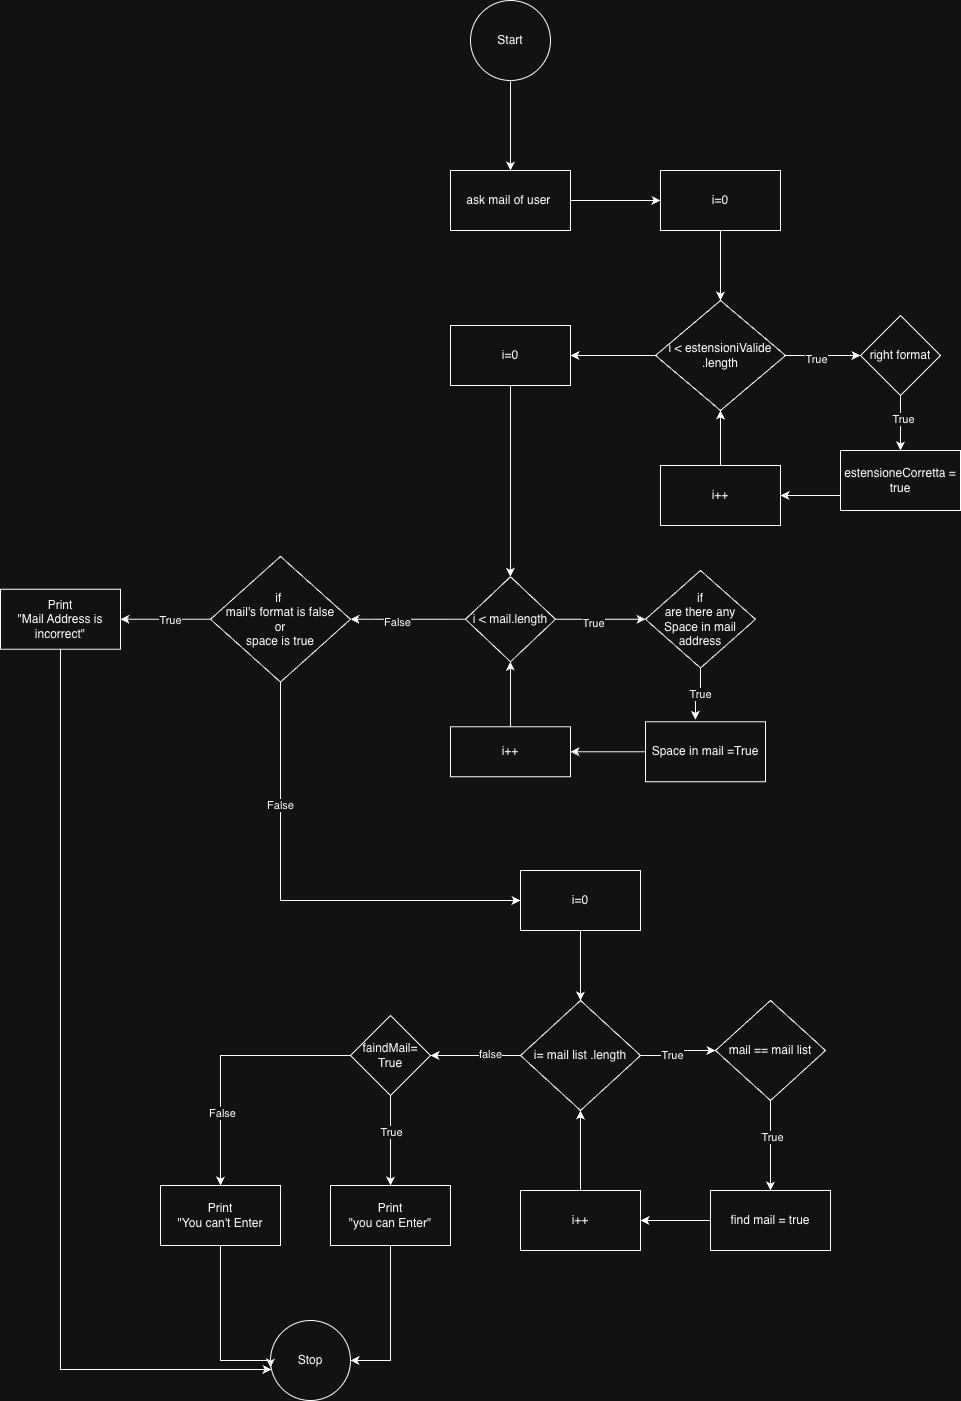

The diagram above was exported from draw.io. Its source (the exported page's mxGraphModel, read from the mxfile embedded in the PNG):
<mxGraphModel dx="1626" dy="1440" grid="1" gridSize="10" guides="1" tooltips="1" connect="1" arrows="1" fold="1" page="0" pageScale="1" pageWidth="827" pageHeight="1169" math="0" shadow="0">
  <root>
    <mxCell id="0" />
    <mxCell id="1" parent="0" />
    <mxCell id="_xWI3JbWlrbL1ZG7hWFJ-5" edge="1" parent="1" source="_xWI3JbWlrbL1ZG7hWFJ-3" style="edgeStyle=orthogonalEdgeStyle;rounded=0;orthogonalLoop=1;jettySize=auto;html=1;" value="">
      <mxGeometry relative="1" as="geometry">
        <mxPoint x="270" y="30" as="targetPoint" />
      </mxGeometry>
    </mxCell>
    <mxCell id="_xWI3JbWlrbL1ZG7hWFJ-3" parent="1" style="ellipse;whiteSpace=wrap;html=1;aspect=fixed;" value="Start" vertex="1">
      <mxGeometry height="80" width="80" x="230" y="-140" as="geometry" />
    </mxCell>
    <mxCell id="_xWI3JbWlrbL1ZG7hWFJ-9" edge="1" parent="1" source="_xWI3JbWlrbL1ZG7hWFJ-6" style="edgeStyle=orthogonalEdgeStyle;rounded=0;orthogonalLoop=1;jettySize=auto;html=1;" target="_xWI3JbWlrbL1ZG7hWFJ-8" value="">
      <mxGeometry relative="1" as="geometry" />
    </mxCell>
    <mxCell id="_xWI3JbWlrbL1ZG7hWFJ-6" parent="1" style="whiteSpace=wrap;html=1;" value="i=0" vertex="1">
      <mxGeometry height="60" width="120" x="280" y="730" as="geometry" />
    </mxCell>
    <mxCell id="_xWI3JbWlrbL1ZG7hWFJ-11" edge="1" parent="1" source="_xWI3JbWlrbL1ZG7hWFJ-8" style="edgeStyle=orthogonalEdgeStyle;rounded=0;orthogonalLoop=1;jettySize=auto;html=1;entryX=0;entryY=0.5;entryDx=0;entryDy=0;" target="_xWI3JbWlrbL1ZG7hWFJ-29" value="">
      <mxGeometry relative="1" as="geometry">
        <mxPoint x="440" y="900" as="targetPoint" />
      </mxGeometry>
    </mxCell>
    <mxCell id="_xWI3JbWlrbL1ZG7hWFJ-12" connectable="0" parent="_xWI3JbWlrbL1ZG7hWFJ-11" style="edgeLabel;html=1;align=center;verticalAlign=middle;resizable=0;points=[];" value="True" vertex="1">
      <mxGeometry relative="1" x="-0.2333" y="1" as="geometry">
        <mxPoint as="offset" />
      </mxGeometry>
    </mxCell>
    <mxCell id="_xWI3JbWlrbL1ZG7hWFJ-14" edge="1" parent="1" source="_xWI3JbWlrbL1ZG7hWFJ-8" style="edgeStyle=orthogonalEdgeStyle;rounded=0;orthogonalLoop=1;jettySize=auto;html=1;entryX=1;entryY=0.5;entryDx=0;entryDy=0;" value="">
      <mxGeometry relative="1" as="geometry">
        <Array as="points" />
        <mxPoint x="190" y="915" as="targetPoint" />
      </mxGeometry>
    </mxCell>
    <mxCell id="_xWI3JbWlrbL1ZG7hWFJ-15" connectable="0" parent="_xWI3JbWlrbL1ZG7hWFJ-14" style="edgeLabel;html=1;align=center;verticalAlign=middle;resizable=0;points=[];" value="false" vertex="1">
      <mxGeometry relative="1" x="-0.3" y="-2" as="geometry">
        <mxPoint as="offset" />
      </mxGeometry>
    </mxCell>
    <mxCell id="_xWI3JbWlrbL1ZG7hWFJ-8" parent="1" style="rhombus;whiteSpace=wrap;html=1;" value="i= mail list .length" vertex="1">
      <mxGeometry height="110" width="120" x="280" y="860" as="geometry" />
    </mxCell>
    <mxCell id="_xWI3JbWlrbL1ZG7hWFJ-18" edge="1" parent="1" source="_xWI3JbWlrbL1ZG7hWFJ-16" style="edgeStyle=orthogonalEdgeStyle;rounded=0;orthogonalLoop=1;jettySize=auto;html=1;entryX=0.5;entryY=1;entryDx=0;entryDy=0;" target="_xWI3JbWlrbL1ZG7hWFJ-8">
      <mxGeometry relative="1" as="geometry" />
    </mxCell>
    <mxCell id="_xWI3JbWlrbL1ZG7hWFJ-16" parent="1" style="whiteSpace=wrap;html=1;" value="i++" vertex="1">
      <mxGeometry height="60" width="120" x="280" y="1050" as="geometry" />
    </mxCell>
    <mxCell id="_xWI3JbWlrbL1ZG7hWFJ-60" edge="1" parent="1" source="_xWI3JbWlrbL1ZG7hWFJ-25" style="edgeStyle=orthogonalEdgeStyle;rounded=0;orthogonalLoop=1;jettySize=auto;html=1;" target="_xWI3JbWlrbL1ZG7hWFJ-55">
      <mxGeometry relative="1" as="geometry" />
    </mxCell>
    <mxCell id="_xWI3JbWlrbL1ZG7hWFJ-25" parent="1" style="rounded=0;whiteSpace=wrap;html=1;" value="ask mail of user&amp;nbsp;" vertex="1">
      <mxGeometry height="60" width="120" x="210" y="30" as="geometry" />
    </mxCell>
    <mxCell id="_xWI3JbWlrbL1ZG7hWFJ-31" edge="1" parent="1" source="_xWI3JbWlrbL1ZG7hWFJ-29" style="edgeStyle=orthogonalEdgeStyle;rounded=0;orthogonalLoop=1;jettySize=auto;html=1;" target="_xWI3JbWlrbL1ZG7hWFJ-30" value="">
      <mxGeometry relative="1" as="geometry" />
    </mxCell>
    <mxCell id="_xWI3JbWlrbL1ZG7hWFJ-32" connectable="0" parent="_xWI3JbWlrbL1ZG7hWFJ-31" style="edgeLabel;html=1;align=center;verticalAlign=middle;resizable=0;points=[];" value="True" vertex="1">
      <mxGeometry relative="1" x="-0.2" y="1" as="geometry">
        <mxPoint as="offset" />
      </mxGeometry>
    </mxCell>
    <mxCell id="_xWI3JbWlrbL1ZG7hWFJ-29" parent="1" style="rhombus;whiteSpace=wrap;html=1;" value="mail == mail list" vertex="1">
      <mxGeometry height="100" width="110" x="475" y="860" as="geometry" />
    </mxCell>
    <mxCell id="_xWI3JbWlrbL1ZG7hWFJ-36" edge="1" parent="1" source="_xWI3JbWlrbL1ZG7hWFJ-30" style="edgeStyle=orthogonalEdgeStyle;rounded=0;orthogonalLoop=1;jettySize=auto;html=1;entryX=1;entryY=0.5;entryDx=0;entryDy=0;" target="_xWI3JbWlrbL1ZG7hWFJ-16">
      <mxGeometry relative="1" as="geometry" />
    </mxCell>
    <mxCell id="_xWI3JbWlrbL1ZG7hWFJ-30" parent="1" style="whiteSpace=wrap;html=1;" value="find mail = true" vertex="1">
      <mxGeometry height="60" width="120" x="470" y="1050" as="geometry" />
    </mxCell>
    <mxCell id="_xWI3JbWlrbL1ZG7hWFJ-39" edge="1" parent="1" source="_xWI3JbWlrbL1ZG7hWFJ-37" style="edgeStyle=orthogonalEdgeStyle;rounded=0;orthogonalLoop=1;jettySize=auto;html=1;" target="_xWI3JbWlrbL1ZG7hWFJ-38" value="">
      <mxGeometry relative="1" as="geometry" />
    </mxCell>
    <mxCell id="_xWI3JbWlrbL1ZG7hWFJ-40" connectable="0" parent="_xWI3JbWlrbL1ZG7hWFJ-39" style="edgeLabel;html=1;align=center;verticalAlign=middle;resizable=0;points=[];" value="True" vertex="1">
      <mxGeometry relative="1" x="-0.2" as="geometry">
        <mxPoint as="offset" />
      </mxGeometry>
    </mxCell>
    <mxCell id="_xWI3JbWlrbL1ZG7hWFJ-42" edge="1" parent="1" source="_xWI3JbWlrbL1ZG7hWFJ-37" style="edgeStyle=orthogonalEdgeStyle;rounded=0;orthogonalLoop=1;jettySize=auto;html=1;" target="_xWI3JbWlrbL1ZG7hWFJ-41" value="">
      <mxGeometry relative="1" as="geometry" />
    </mxCell>
    <mxCell id="_xWI3JbWlrbL1ZG7hWFJ-43" connectable="0" parent="_xWI3JbWlrbL1ZG7hWFJ-42" style="edgeLabel;html=1;align=center;verticalAlign=middle;resizable=0;points=[];" value="False" vertex="1">
      <mxGeometry relative="1" x="0.4353" y="1" as="geometry">
        <mxPoint as="offset" />
      </mxGeometry>
    </mxCell>
    <mxCell id="_xWI3JbWlrbL1ZG7hWFJ-37" parent="1" style="rhombus;whiteSpace=wrap;html=1;" value="faindMail=&lt;div&gt;True&lt;/div&gt;" vertex="1">
      <mxGeometry height="80" width="80" x="110" y="875" as="geometry" />
    </mxCell>
    <mxCell id="_xWI3JbWlrbL1ZG7hWFJ-45" edge="1" parent="1" source="_xWI3JbWlrbL1ZG7hWFJ-38" style="edgeStyle=orthogonalEdgeStyle;rounded=0;orthogonalLoop=1;jettySize=auto;html=1;entryX=1;entryY=0.5;entryDx=0;entryDy=0;" target="_xWI3JbWlrbL1ZG7hWFJ-44">
      <mxGeometry relative="1" as="geometry" />
    </mxCell>
    <mxCell id="_xWI3JbWlrbL1ZG7hWFJ-38" parent="1" style="whiteSpace=wrap;html=1;" value="Print&lt;br&gt;&quot;you can Enter&quot;" vertex="1">
      <mxGeometry height="60" width="120" x="90" y="1045" as="geometry" />
    </mxCell>
    <mxCell id="_xWI3JbWlrbL1ZG7hWFJ-41" parent="1" style="whiteSpace=wrap;html=1;" value="Print&lt;div&gt;&quot;You can't Enter&lt;/div&gt;" vertex="1">
      <mxGeometry height="60" width="120" x="-80" y="1045" as="geometry" />
    </mxCell>
    <mxCell id="_xWI3JbWlrbL1ZG7hWFJ-44" parent="1" style="ellipse;whiteSpace=wrap;html=1;aspect=fixed;" value="Stop" vertex="1">
      <mxGeometry height="80" width="80" x="30" y="1180" as="geometry" />
    </mxCell>
    <mxCell id="_xWI3JbWlrbL1ZG7hWFJ-46" edge="1" parent="1" source="_xWI3JbWlrbL1ZG7hWFJ-41" style="edgeStyle=orthogonalEdgeStyle;rounded=0;orthogonalLoop=1;jettySize=auto;html=1;entryX=0;entryY=0.588;entryDx=0;entryDy=0;entryPerimeter=0;" target="_xWI3JbWlrbL1ZG7hWFJ-44">
      <mxGeometry relative="1" as="geometry">
        <Array as="points">
          <mxPoint x="-20" y="1220" />
          <mxPoint x="30" y="1220" />
        </Array>
      </mxGeometry>
    </mxCell>
    <mxCell id="_xWI3JbWlrbL1ZG7hWFJ-54" edge="1" parent="1" source="_xWI3JbWlrbL1ZG7hWFJ-55" style="edgeStyle=orthogonalEdgeStyle;rounded=0;orthogonalLoop=1;jettySize=auto;html=1;" target="_xWI3JbWlrbL1ZG7hWFJ-57" value="">
      <mxGeometry relative="1" as="geometry" />
    </mxCell>
    <mxCell id="_xWI3JbWlrbL1ZG7hWFJ-55" parent="1" style="whiteSpace=wrap;html=1;" value="i=0" vertex="1">
      <mxGeometry height="60" width="120" x="420" y="30" as="geometry" />
    </mxCell>
    <mxCell id="_xWI3JbWlrbL1ZG7hWFJ-69" edge="1" parent="1" source="_xWI3JbWlrbL1ZG7hWFJ-57" style="edgeStyle=orthogonalEdgeStyle;rounded=0;orthogonalLoop=1;jettySize=auto;html=1;entryX=0;entryY=0.5;entryDx=0;entryDy=0;" target="_xWI3JbWlrbL1ZG7hWFJ-63">
      <mxGeometry relative="1" as="geometry" />
    </mxCell>
    <mxCell id="_xWI3JbWlrbL1ZG7hWFJ-70" connectable="0" parent="_xWI3JbWlrbL1ZG7hWFJ-69" style="edgeLabel;html=1;align=center;verticalAlign=middle;resizable=0;points=[];" value="True" vertex="1">
      <mxGeometry relative="1" x="-0.2" y="-3" as="geometry">
        <mxPoint as="offset" />
      </mxGeometry>
    </mxCell>
    <mxCell id="_xWI3JbWlrbL1ZG7hWFJ-73" edge="1" parent="1" source="_xWI3JbWlrbL1ZG7hWFJ-57" style="edgeStyle=orthogonalEdgeStyle;rounded=0;orthogonalLoop=1;jettySize=auto;html=1;" target="_xWI3JbWlrbL1ZG7hWFJ-72" value="">
      <mxGeometry relative="1" as="geometry" />
    </mxCell>
    <mxCell id="_xWI3JbWlrbL1ZG7hWFJ-57" parent="1" style="rhombus;whiteSpace=wrap;strokeColor=default;" value="i &lt; estensioniValide&#10;.length" vertex="1">
      <mxGeometry height="110" width="130" x="415" y="160" as="geometry" />
    </mxCell>
    <mxCell id="_xWI3JbWlrbL1ZG7hWFJ-58" edge="1" parent="1" source="_xWI3JbWlrbL1ZG7hWFJ-59" style="edgeStyle=orthogonalEdgeStyle;rounded=0;orthogonalLoop=1;jettySize=auto;html=1;entryX=0.5;entryY=1;entryDx=0;entryDy=0;" target="_xWI3JbWlrbL1ZG7hWFJ-57">
      <mxGeometry relative="1" as="geometry" />
    </mxCell>
    <mxCell id="_xWI3JbWlrbL1ZG7hWFJ-59" parent="1" style="whiteSpace=wrap;html=1;" value="i++" vertex="1">
      <mxGeometry height="60" width="120" x="420" y="325" as="geometry" />
    </mxCell>
    <mxCell id="_xWI3JbWlrbL1ZG7hWFJ-66" edge="1" parent="1" source="_xWI3JbWlrbL1ZG7hWFJ-63" style="edgeStyle=orthogonalEdgeStyle;rounded=0;orthogonalLoop=1;jettySize=auto;html=1;" target="_xWI3JbWlrbL1ZG7hWFJ-65" value="">
      <mxGeometry relative="1" as="geometry" />
    </mxCell>
    <mxCell id="_xWI3JbWlrbL1ZG7hWFJ-67" connectable="0" parent="_xWI3JbWlrbL1ZG7hWFJ-66" style="edgeLabel;html=1;align=center;verticalAlign=middle;resizable=0;points=[];" value="True" vertex="1">
      <mxGeometry relative="1" x="-0.1667" y="2" as="geometry">
        <mxPoint as="offset" />
      </mxGeometry>
    </mxCell>
    <mxCell id="_xWI3JbWlrbL1ZG7hWFJ-63" parent="1" style="rhombus;whiteSpace=wrap;html=1;" value="right format" vertex="1">
      <mxGeometry height="80" width="80" x="620" y="175" as="geometry" />
    </mxCell>
    <mxCell id="_xWI3JbWlrbL1ZG7hWFJ-68" edge="1" parent="1" source="_xWI3JbWlrbL1ZG7hWFJ-65" style="edgeStyle=orthogonalEdgeStyle;rounded=0;orthogonalLoop=1;jettySize=auto;html=1;entryX=1;entryY=0.5;entryDx=0;entryDy=0;" target="_xWI3JbWlrbL1ZG7hWFJ-59">
      <mxGeometry relative="1" as="geometry">
        <Array as="points">
          <mxPoint x="680" y="355" />
        </Array>
      </mxGeometry>
    </mxCell>
    <mxCell id="_xWI3JbWlrbL1ZG7hWFJ-65" parent="1" style="whiteSpace=wrap;" value=" estensioneCorretta = true" vertex="1">
      <mxGeometry height="60" width="120" x="600" y="310" as="geometry" />
    </mxCell>
    <mxCell id="_xWI3JbWlrbL1ZG7hWFJ-75" edge="1" parent="1" source="_xWI3JbWlrbL1ZG7hWFJ-72" style="edgeStyle=orthogonalEdgeStyle;rounded=0;orthogonalLoop=1;jettySize=auto;html=1;" target="_xWI3JbWlrbL1ZG7hWFJ-74" value="">
      <mxGeometry relative="1" as="geometry" />
    </mxCell>
    <mxCell id="_xWI3JbWlrbL1ZG7hWFJ-72" parent="1" style="whiteSpace=wrap;html=1;" value="i=0" vertex="1">
      <mxGeometry height="60" width="120" x="210" y="185" as="geometry" />
    </mxCell>
    <mxCell id="_xWI3JbWlrbL1ZG7hWFJ-88" edge="1" parent="1" source="_xWI3JbWlrbL1ZG7hWFJ-74" style="edgeStyle=orthogonalEdgeStyle;rounded=0;orthogonalLoop=1;jettySize=auto;html=1;entryX=1;entryY=0.5;entryDx=0;entryDy=0;" target="_xWI3JbWlrbL1ZG7hWFJ-80">
      <mxGeometry relative="1" as="geometry" />
    </mxCell>
    <mxCell id="_xWI3JbWlrbL1ZG7hWFJ-89" connectable="0" parent="_xWI3JbWlrbL1ZG7hWFJ-88" style="edgeLabel;html=1;align=center;verticalAlign=middle;resizable=0;points=[];" value="False" vertex="1">
      <mxGeometry relative="1" x="0.2" y="3" as="geometry">
        <mxPoint as="offset" />
      </mxGeometry>
    </mxCell>
    <mxCell id="_xWI3JbWlrbL1ZG7hWFJ-93" edge="1" parent="1" source="_xWI3JbWlrbL1ZG7hWFJ-74" style="edgeStyle=orthogonalEdgeStyle;rounded=0;orthogonalLoop=1;jettySize=auto;html=1;" target="_xWI3JbWlrbL1ZG7hWFJ-92" value="">
      <mxGeometry relative="1" as="geometry" />
    </mxCell>
    <mxCell id="_xWI3JbWlrbL1ZG7hWFJ-97" connectable="0" parent="_xWI3JbWlrbL1ZG7hWFJ-93" style="edgeLabel;html=1;align=center;verticalAlign=middle;resizable=0;points=[];" value="True" vertex="1">
      <mxGeometry relative="1" x="-0.1528" y="-4" as="geometry">
        <mxPoint as="offset" />
      </mxGeometry>
    </mxCell>
    <mxCell id="_xWI3JbWlrbL1ZG7hWFJ-74" parent="1" style="rhombus;whiteSpace=wrap;" value="i &lt; mail.length" vertex="1">
      <mxGeometry height="85" width="90" x="225" y="436.25" as="geometry" />
    </mxCell>
    <mxCell id="_xWI3JbWlrbL1ZG7hWFJ-79" edge="1" parent="1" source="_xWI3JbWlrbL1ZG7hWFJ-78" style="edgeStyle=orthogonalEdgeStyle;rounded=0;orthogonalLoop=1;jettySize=auto;html=1;entryX=0.5;entryY=1;entryDx=0;entryDy=0;" target="_xWI3JbWlrbL1ZG7hWFJ-74">
      <mxGeometry relative="1" as="geometry" />
    </mxCell>
    <mxCell id="_xWI3JbWlrbL1ZG7hWFJ-78" parent="1" style="rounded=0;whiteSpace=wrap;html=1;" value="i++" vertex="1">
      <mxGeometry height="50" width="120" x="210" y="586.25" as="geometry" />
    </mxCell>
    <mxCell id="_xWI3JbWlrbL1ZG7hWFJ-98" edge="1" parent="1" source="_xWI3JbWlrbL1ZG7hWFJ-80" style="edgeStyle=orthogonalEdgeStyle;rounded=0;orthogonalLoop=1;jettySize=auto;html=1;entryX=0;entryY=0.5;entryDx=0;entryDy=0;" target="_xWI3JbWlrbL1ZG7hWFJ-6">
      <mxGeometry relative="1" as="geometry">
        <Array as="points">
          <mxPoint x="40" y="760" />
        </Array>
        <mxPoint x="40" y="760" as="targetPoint" />
      </mxGeometry>
    </mxCell>
    <mxCell id="_xWI3JbWlrbL1ZG7hWFJ-99" connectable="0" parent="_xWI3JbWlrbL1ZG7hWFJ-98" style="edgeLabel;html=1;align=center;verticalAlign=middle;resizable=0;points=[];" value="False" vertex="1">
      <mxGeometry relative="1" x="-0.4615" y="-1" as="geometry">
        <mxPoint as="offset" />
      </mxGeometry>
    </mxCell>
    <mxCell id="_xWI3JbWlrbL1ZG7hWFJ-101" edge="1" parent="1" source="_xWI3JbWlrbL1ZG7hWFJ-80" style="edgeStyle=orthogonalEdgeStyle;rounded=0;orthogonalLoop=1;jettySize=auto;html=1;" target="_xWI3JbWlrbL1ZG7hWFJ-100" value="">
      <mxGeometry relative="1" as="geometry" />
    </mxCell>
    <mxCell id="_xWI3JbWlrbL1ZG7hWFJ-102" connectable="0" parent="_xWI3JbWlrbL1ZG7hWFJ-101" style="edgeLabel;html=1;align=center;verticalAlign=middle;resizable=0;points=[];" value="True" vertex="1">
      <mxGeometry relative="1" x="-0.0889" y="1" as="geometry">
        <mxPoint as="offset" />
      </mxGeometry>
    </mxCell>
    <mxCell id="_xWI3JbWlrbL1ZG7hWFJ-80" parent="1" style="rhombus;whiteSpace=wrap;html=1;" value="if&amp;nbsp;&lt;br&gt;mail's format is false&lt;br&gt;or&lt;br&gt;space is true" vertex="1">
      <mxGeometry height="125.62" width="140" x="-30" y="415.95" as="geometry" />
    </mxCell>
    <mxCell id="_xWI3JbWlrbL1ZG7hWFJ-96" edge="1" parent="1" source="_xWI3JbWlrbL1ZG7hWFJ-90" style="edgeStyle=orthogonalEdgeStyle;rounded=0;orthogonalLoop=1;jettySize=auto;html=1;entryX=1;entryY=0.5;entryDx=0;entryDy=0;" target="_xWI3JbWlrbL1ZG7hWFJ-78">
      <mxGeometry relative="1" as="geometry" />
    </mxCell>
    <mxCell id="_xWI3JbWlrbL1ZG7hWFJ-90" parent="1" style="whiteSpace=wrap;html=1;" value="Space in mail =True" vertex="1">
      <mxGeometry height="60" width="120" x="405" y="581.25" as="geometry" />
    </mxCell>
    <mxCell id="_xWI3JbWlrbL1ZG7hWFJ-92" parent="1" style="rhombus;whiteSpace=wrap;html=1;" value="if&lt;br&gt;are there any Space in mail address" vertex="1">
      <mxGeometry height="97.5" width="110" x="405" y="430.01" as="geometry" />
    </mxCell>
    <mxCell id="_xWI3JbWlrbL1ZG7hWFJ-94" edge="1" parent="1" source="_xWI3JbWlrbL1ZG7hWFJ-92" style="edgeStyle=orthogonalEdgeStyle;rounded=0;orthogonalLoop=1;jettySize=auto;html=1;entryX=0.417;entryY=-0.033;entryDx=0;entryDy=0;entryPerimeter=0;" target="_xWI3JbWlrbL1ZG7hWFJ-90">
      <mxGeometry relative="1" as="geometry" />
    </mxCell>
    <mxCell id="_xWI3JbWlrbL1ZG7hWFJ-95" connectable="0" parent="_xWI3JbWlrbL1ZG7hWFJ-94" style="edgeLabel;html=1;align=center;verticalAlign=middle;resizable=0;points=[];" value="True" vertex="1">
      <mxGeometry relative="1" x="-0.0575" y="-1" as="geometry">
        <mxPoint as="offset" />
      </mxGeometry>
    </mxCell>
    <mxCell id="_xWI3JbWlrbL1ZG7hWFJ-100" parent="1" style="whiteSpace=wrap;html=1;" value="Print&lt;br&gt;&quot;Mail Address is incorrect&quot;" vertex="1">
      <mxGeometry height="60" width="120" x="-240" y="448.76" as="geometry" />
    </mxCell>
    <mxCell id="_xWI3JbWlrbL1ZG7hWFJ-103" edge="1" parent="1" source="_xWI3JbWlrbL1ZG7hWFJ-100" style="edgeStyle=orthogonalEdgeStyle;rounded=0;orthogonalLoop=1;jettySize=auto;html=1;entryX=0.013;entryY=0.613;entryDx=0;entryDy=0;entryPerimeter=0;" target="_xWI3JbWlrbL1ZG7hWFJ-44">
      <mxGeometry relative="1" as="geometry">
        <Array as="points">
          <mxPoint x="-180" y="1229" />
        </Array>
      </mxGeometry>
    </mxCell>
  </root>
</mxGraphModel>